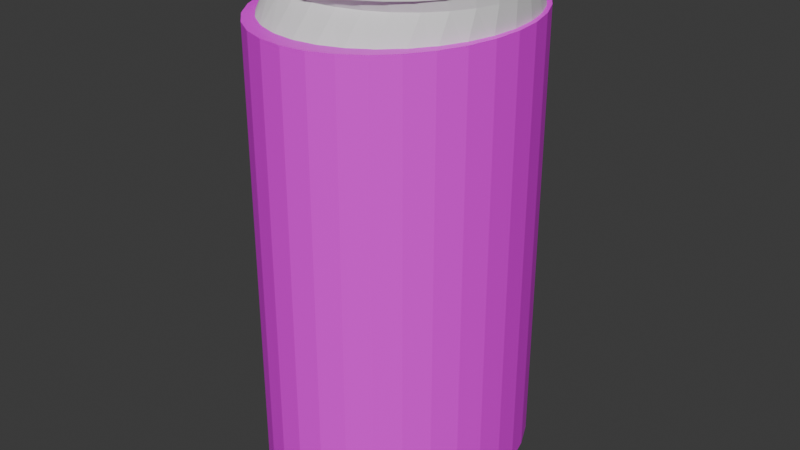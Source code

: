# Source: DEGRANDEW.blend  (saved by Blender 4.4.32; exported with 4.5.12 LTS)
import bpy
from mathutils import Matrix  # noqa: F401  (used for matrix-valued properties, if any)

bpy.ops.wm.read_factory_settings(use_empty=True)
scene = bpy.context.scene
scene.name = 'Scene'

# ---- collections
col_collection = bpy.data.collections.new('Collection'); scene.collection.children.link(col_collection)

# ---- images (referenced by path relative to the original .blend; pixels are not part of the script)
import os
ASSET_DIR = os.environ.get("B2B_ASSET_DIR", "")  # directory of the original .blend (textures are referenced by path, not embedded)
HERE = os.path.dirname(os.path.abspath(__file__))  # packed textures are extracted next to this script under _unpacked/

def load_image(name, relpath, width, height, colorspace="sRGB"):
    """Load a texture the original file referenced (path relative to the .blend, or extracted next to this script)."""
    p = next((c for c in (os.path.join(HERE, relpath), os.path.join(ASSET_DIR, relpath)) if relpath and os.path.exists(c)), "")
    if p:
        img = bpy.data.images.load(p, check_existing=True)
        img.name = name
    else:  # same state as the original file: an image datablock whose file is absent (Cycles renders it pink)
        img = bpy.data.images.new(name, width, height)
        img.source = "FILE"
        img.filepath = "//" + (relpath or name)
    img.colorspace_settings.name = colorspace
    return img
img_untitled__10_x_5_in___1__png = load_image('Untitled (10 x 5 in) (1).png', 'Untitled (10 x 5 in) (1).png', 1024, 1024, 'sRGB')

# ---- materials (node trees are filled in below, after node groups)
mat_material_001 = bpy.data.materials.new('Material.001')

# ---- material node trees
mat_material_001.use_nodes = True; mat_material_001.node_tree.nodes.clear()
_N = mat_material_001.node_tree.nodes; _L = mat_material_001.node_tree.links
n0 = _N.new('ShaderNodeBsdfPrincipled'); n0.name = 'Principled BSDF'; n0.location = (10, 300)
n1 = _N.new('ShaderNodeOutputMaterial'); n1.name = 'Material Output'; n1.location = (300, 300)
n2 = _N.new('ShaderNodeTexImage'); n2.name = 'Image Texture'; n2.location = (-280, 275)
n2.image = img_untitled__10_x_5_in___1__png
_L.new(n0.outputs[0], n1.inputs[0])
_L.new(n2.outputs[0], n0.inputs[0])
n1.is_active_output = True

# ---- world
world_world = bpy.data.worlds.new('World'); scene.world = world_world
world_world.use_nodes = True; world_world.node_tree.nodes.clear()
_N = world_world.node_tree.nodes; _L = world_world.node_tree.links
n0 = _N.new('ShaderNodeOutputWorld'); n0.name = 'World Output'; n0.location = (300, 300)
n1 = _N.new('ShaderNodeBackground'); n1.name = 'Background'; n1.location = (10, 300)
n1.inputs[0].default_value = (0.05088, 0.05088, 0.05088, 1.0)
_L.new(n1.outputs[0], n0.inputs[0])
n0.is_active_output = True
world_world.color = (0.05088, 0.05088, 0.05088)
world_world.sun_shadow_jitter_overblur = 0.0

# ---- meshes
me_cylinder = bpy.data.meshes.new('Cylinder')
me_cylinder.from_pydata([(1.49e-08, 0.8048, -1.0), (0.0, 0.8854, 1.0), (0.1951, 0.7905, -1.0), (0.1951, 0.8693, 1.0), (0.3827, 0.7483, -1.0), (0.3827, 0.8215, 1.0), (0.5556, 0.6798, -1.0), (0.5556, 0.7439, 1.0), (0.7071, 0.5876, -1.0), (0.7071, 0.6395, 1.0), (0.8315, 0.4507, -1.0), (0.8315, 0.5122, 1.0), (0.9239, 0.3105, -1.0), (0.9239, 0.367, 1.0), (0.9808, 0.1583, -1.0), (0.9808, 0.2095, 1.0), (1.0, -2.179e-10, -1.0), (1.0, 0.04562, 1.0), (0.9808, -0.1583, -1.0), (0.9808, -0.1182, 1.0), (0.9239, -0.3105, -1.0), (0.9239, -0.2758, 1.0), (0.8315, -0.4507, -1.0), (0.8315, -0.421, 1.0), (0.7071, -0.5737, -1.0), (0.7071, -0.5482, 1.0), (0.5556, -0.6746, -1.0), (0.5556, -0.6527, 1.0), (0.3827, -0.7495, -1.0), (0.3827, -0.7303, 1.0), (0.1951, -0.7957, -1.0), (0.1951, -0.7781, 1.0), (1.776e-15, -0.8113, -1.0), (0.0, -0.7942, 1.0), (-0.1951, -0.7957, -1.0), (-0.1951, -0.7781, 1.0), (-0.3827, -0.7495, -1.0), (-0.3827, -0.7303, 1.0), (-0.5556, -0.6746, -1.0), (-0.5556, -0.6527, 1.0), (-0.7071, -0.5737, -1.0), (-0.7071, -0.5482, 1.0), (-0.8315, -0.4507, -1.0), (-0.8315, -0.421, 1.0), (-0.9239, -0.3105, -1.0), (-0.9239, -0.2758, 1.0), (-0.9808, -0.1583, -1.0), (-0.9808, -0.1182, 1.0), (-1.0, -2.179e-10, -1.0), (-1.0, 0.04562, 1.0), (-0.9808, 0.1583, -1.0), (-0.9808, 0.2095, 1.0), (-0.9239, 0.3105, -1.0), (-0.9239, 0.367, 1.0), (-0.8315, 0.4507, -1.0), (-0.8315, 0.5122, 1.0), (-0.7071, 0.5737, -1.0), (-0.7071, 0.6395, 1.0), (-0.5556, 0.6746, -1.0), (-0.5556, 0.7439, 1.0), (-0.3827, 0.7483, -1.0), (-0.3827, 0.8215, 1.0), (-0.1951, 0.7905, -1.0), (-0.1951, 0.8693, 1.0), (1.427e-08, 0.938, -0.9156), (0.1951, 0.9214, -0.9156), (0.3827, 0.8722, -0.9156), (0.5556, 0.7922, -0.9156), (0.7071, 0.6846, -0.9156), (0.8315, 0.5261, -0.9156), (0.9239, 0.3629, -0.9156), (0.9808, 0.186, -0.9156), (1.0, 0.001926, -0.9156), (0.9808, -0.1821, -0.9156), (0.9239, -0.3591, -0.9156), (0.8315, -0.5222, -0.9156), (0.7071, -0.6652, -0.9156), (0.5556, -0.7825, -0.9156), (0.3827, -0.8697, -0.9156), (0.1951, -0.9233, -0.9156), (8.882e-16, -0.9415, -0.9156), (-0.1951, -0.9233, -0.9156), (-0.3827, -0.8697, -0.9156), (-0.5556, -0.7825, -0.9156), (-0.7071, -0.6652, -0.9156), (-0.8315, -0.5222, -0.9156), (-0.9239, -0.3591, -0.9156), (-0.9808, -0.1821, -0.9156), (-1.0, 0.001926, -0.9156), (-0.9808, 0.186, -0.9156), (-0.9239, 0.3629, -0.9156), (-0.8315, 0.5261, -0.9156), (-0.7071, 0.669, -0.9156), (-0.5556, 0.7863, -0.9156), (-0.3827, 0.8722, -0.9156), (-0.1951, 0.9214, -0.9156), (5.881e-10, 0.8084, 0.9211), (0.1951, 0.7938, 0.9211), (0.3827, 0.7504, 0.9211), (0.5556, 0.6799, 0.9211), (0.7071, 0.5851, 0.9211), (0.8315, 0.4687, 0.9211), (0.9239, 0.3365, 0.9211), (0.9808, 0.193, 0.9211), (1.0, 0.04382, 0.9211), (0.9808, -0.1054, 0.9211), (0.9239, -0.2489, 0.9211), (0.8315, -0.3811, 0.9211), (0.7071, -0.497, 0.9211), (0.5556, -0.5921, 0.9211), (0.3827, -0.6628, 0.9211), (0.1951, -0.7063, 0.9211), (0.0, -0.721, 0.9211), (-0.1951, -0.7063, 0.9211), (-0.3827, -0.6628, 0.9211), (-0.5556, -0.5921, 0.9211), (-0.7071, -0.497, 0.9211), (-0.8315, -0.3811, 0.9211), (-0.9239, -0.2489, 0.9211), (-0.9808, -0.1054, 0.9211), (-1.0, 0.04382, 0.9211), (-0.9808, 0.193, 0.9211), (-0.9239, 0.3365, 0.9211), (-0.8315, 0.4687, 0.9211), (-0.7071, 0.5846, 0.9211), (-0.5556, 0.6797, 0.9211), (-0.3827, 0.7504, 0.9211), (-0.1951, 0.7938, 0.9211), (0.1951, 1.001, 0.7937), (0.3827, 0.9457, 0.7937), (0.5556, 0.8559, 0.7937), (0.7071, 0.7352, 0.7937), (0.8315, 0.5851, 0.7937), (0.9239, 0.4157, 0.7937), (0.9808, 0.232, 0.7937), (1.0, 0.04091, 0.7937), (0.9808, -0.1502, 0.7937), (0.9239, -0.3339, 0.7937), (0.8315, -0.5032, 0.7937), (0.7071, -0.6517, 0.7937), (0.5556, -0.7735, 0.7937), (0.3827, -0.864, 0.7937), (0.1951, -0.9197, 0.7937), (1.284e-15, -0.9385, 0.7937), (-0.1951, -0.9197, 0.7937), (-0.3827, -0.864, 0.7937), (-0.5556, -0.7735, 0.7937), (-0.7071, -0.6517, 0.7937), (-0.8315, -0.5032, 0.7937), (-0.9239, -0.3339, 0.7937), (-0.9808, -0.1502, 0.7937), (-1.0, 0.04091, 0.7937), (-0.9808, 0.232, 0.7937), (-0.9239, 0.4157, 0.7937), (-0.8315, 0.5851, 0.7937), (-0.7071, 0.7335, 0.7937), (-0.5556, 0.8553, 0.7937), (-0.3827, 0.9457, 0.7937), (-0.1951, 1.001, 0.7937), (1.537e-09, 1.02, 0.7937), (0.0, 0.8854, 0.9606), (0.1951, 0.8693, 0.9606), (0.3827, 0.8215, 0.9606), (0.5556, 0.7439, 0.9606), (0.7071, 0.6395, 0.9606), (0.8315, 0.5122, 0.9606), (0.9239, 0.367, 0.9606), (0.9808, 0.2095, 0.9606), (1.0, 0.04562, 0.9606), (0.9808, -0.1182, 0.9606), (0.9239, -0.2758, 0.9606), (0.8315, -0.421, 0.9606), (0.7071, -0.5482, 0.9606), (0.5556, -0.6527, 0.9606), (0.3827, -0.7303, 0.9606), (0.1951, -0.7781, 0.9606), (0.0, -0.7942, 0.9606), (-0.1951, -0.7781, 0.9606), (-0.3827, -0.7303, 0.9606), (-0.5556, -0.6527, 0.9606), (-0.7071, -0.5482, 0.9606), (-0.8315, -0.421, 0.9606), (-0.9239, -0.2758, 0.9606), (-0.9808, -0.1182, 0.9606), (-1.0, 0.04562, 0.9606), (-0.9808, 0.2095, 0.9606), (-0.9239, 0.367, 0.9606), (-0.8315, 0.5122, 0.9606), (-0.7071, 0.6395, 0.9606), (-0.5556, 0.7439, 0.9606), (-0.3827, 0.8215, 0.9606), (-0.1951, 0.8693, 0.9606)], [], [(96, 1, 3, 97), (97, 3, 5, 98), (98, 5, 7, 99), (99, 7, 9, 100), (100, 9, 11, 101), (101, 11, 13, 102), (102, 13, 15, 103), (103, 15, 17, 104), (104, 17, 19, 105), (105, 19, 21, 106), (106, 21, 23, 107), (107, 23, 25, 108), (108, 25, 27, 109), (109, 27, 29, 110), (110, 29, 31, 111), (111, 31, 33, 112), (112, 33, 35, 113), (113, 35, 37, 114), (114, 37, 39, 115), (115, 39, 41, 116), (116, 41, 43, 117), (117, 43, 45, 118), (118, 45, 47, 119), (119, 47, 49, 120), (120, 49, 51, 121), (121, 51, 53, 122), (122, 53, 55, 123), (123, 55, 57, 124), (124, 57, 59, 125), (125, 59, 61, 126), (11, 9, 164, 165), (126, 61, 63, 127), (127, 63, 1, 96), (0, 2, 4, 6, 8, 10, 12, 14, 16, 18, 20, 22, 24, 26, 28, 30, 32, 34, 36, 38, 40, 42, 44, 46, 48, 50, 52, 54, 56, 58, 60, 62), (62, 95, 64, 0), (60, 94, 95, 62), (58, 93, 94, 60), (56, 92, 93, 58), (54, 91, 92, 56), (52, 90, 91, 54), (50, 89, 90, 52), (48, 88, 89, 50), (46, 87, 88, 48), (44, 86, 87, 46), (42, 85, 86, 44), (40, 84, 85, 42), (38, 83, 84, 40), (36, 82, 83, 38), (34, 81, 82, 36), (32, 80, 81, 34), (30, 79, 80, 32), (28, 78, 79, 30), (26, 77, 78, 28), (24, 76, 77, 26), (22, 75, 76, 24), (20, 74, 75, 22), (18, 73, 74, 20), (16, 72, 73, 18), (14, 71, 72, 16), (12, 70, 71, 14), (10, 69, 70, 12), (8, 68, 69, 10), (6, 67, 68, 8), (4, 66, 67, 6), (2, 65, 66, 4), (0, 64, 65, 2), (158, 127, 96, 159), (157, 126, 127, 158), (156, 125, 126, 157), (155, 124, 125, 156), (154, 123, 124, 155), (153, 122, 123, 154), (152, 121, 122, 153), (151, 120, 121, 152), (150, 119, 120, 151), (149, 118, 119, 150), (148, 117, 118, 149), (147, 116, 117, 148), (146, 115, 116, 147), (145, 114, 115, 146), (144, 113, 114, 145), (143, 112, 113, 144), (142, 111, 112, 143), (141, 110, 111, 142), (140, 109, 110, 141), (139, 108, 109, 140), (138, 107, 108, 139), (137, 106, 107, 138), (136, 105, 106, 137), (135, 104, 105, 136), (134, 103, 104, 135), (133, 102, 103, 134), (132, 101, 102, 133), (131, 100, 101, 132), (130, 99, 100, 131), (129, 98, 99, 130), (128, 97, 98, 129), (159, 96, 97, 128), (64, 159, 128, 65), (65, 128, 129, 66), (66, 129, 130, 67), (67, 130, 131, 68), (68, 131, 132, 69), (69, 132, 133, 70), (70, 133, 134, 71), (71, 134, 135, 72), (72, 135, 136, 73), (73, 136, 137, 74), (74, 137, 138, 75), (75, 138, 139, 76), (76, 139, 140, 77), (77, 140, 141, 78), (78, 141, 142, 79), (79, 142, 143, 80), (80, 143, 144, 81), (81, 144, 145, 82), (82, 145, 146, 83), (83, 146, 147, 84), (84, 147, 148, 85), (85, 148, 149, 86), (86, 149, 150, 87), (87, 150, 151, 88), (88, 151, 152, 89), (89, 152, 153, 90), (90, 153, 154, 91), (91, 154, 155, 92), (92, 155, 156, 93), (93, 156, 157, 94), (94, 157, 158, 95), (95, 158, 159, 64), (161, 160, 191, 190, 189, 188, 187, 186, 185, 184, 183, 182, 181, 180, 179, 178, 177, 176, 175, 174, 173, 172, 171, 170, 169, 168, 167, 166, 165, 164, 163, 162), (29, 27, 173, 174), (47, 45, 182, 183), (3, 1, 160, 161), (1, 63, 191, 160), (21, 19, 169, 170), (39, 37, 178, 179), (57, 55, 187, 188), (13, 11, 165, 166), (31, 29, 174, 175), (49, 47, 183, 184), (5, 3, 161, 162), (23, 21, 170, 171), (41, 39, 179, 180), (59, 57, 188, 189), (15, 13, 166, 167), (33, 31, 175, 176), (51, 49, 184, 185), (7, 5, 162, 163), (25, 23, 171, 172), (43, 41, 180, 181), (61, 59, 189, 190), (17, 15, 167, 168), (35, 33, 176, 177), (53, 51, 185, 186), (9, 7, 163, 164), (27, 25, 172, 173), (45, 43, 181, 182), (63, 61, 190, 191), (19, 17, 168, 169), (37, 35, 177, 178), (55, 53, 186, 187)])
_uv = me_cylinder.uv_layers.new(name='UVMap')
_uv.uv.foreach_set('vector', [1.0, 0.9803, 1.0, 1.0, 0.9688, 1.0, 0.9687, 0.9803, 0.9687, 0.9803, 0.9688, 1.0, 0.9375, 1.0, 0.9375, 0.9803, 0.9375, 0.9803, 0.9375, 1.0, 0.9062, 1.0, 0.9062, 0.9803, 0.9062, 0.9803, 0.9062, 1.0, 0.875, 1.0, 0.875, 0.9803, 0.875, 0.9803, 0.875, 1.0, 0.8438, 1.0, 0.8438, 0.9803, 0.8438, 0.9803, 0.8438, 1.0, 0.8125, 1.0, 0.8125, 0.9803, 0.8125, 0.9803, 0.8125, 1.0, 0.7812, 1.0, 0.7812, 0.9803, 0.7812, 0.9803, 0.7812, 1.0, 0.75, 1.0, 0.75, 0.9803, 0.75, 0.9803, 0.75, 1.0, 0.7188, 1.0, 0.7188, 0.9803, 0.7188, 0.9803, 0.7188, 1.0, 0.6875, 1.0, 0.6875, 0.9803, 0.6875, 0.9803, 0.6875, 1.0, 0.6562, 1.0, 0.6562, 0.9803, 0.6562, 0.9803, 0.6562, 1.0, 0.625, 1.0, 0.625, 0.9803, 0.625, 0.9803, 0.625, 1.0, 0.5938, 1.0, 0.5938, 0.9803, 0.5938, 0.9803, 0.5938, 1.0, 0.5625, 1.0, 0.5625, 0.9803, 0.5625, 0.9803, 0.5625, 1.0, 0.5312, 1.0, 0.5312, 0.9803, 0.5312, 0.9803, 0.5312, 1.0, 0.5, 1.0, 0.5, 0.9803, 0.5, 0.9803, 0.5, 1.0, 0.4688, 1.0, 0.4688, 0.9803, 0.4688, 0.9803, 0.4688, 1.0, 0.4375, 1.0, 0.4375, 0.9803, 0.4375, 0.9803, 0.4375, 1.0, 0.4062, 1.0, 0.4063, 0.9803, 0.4063, 0.9803, 0.4062, 1.0, 0.375, 1.0, 0.375, 0.9803, 0.375, 0.9803, 0.375, 1.0, 0.3438, 1.0, 0.3438, 0.9803, 0.3438, 0.9803, 0.3438, 1.0, 0.3125, 1.0, 0.3125, 0.9803, 0.3125, 0.9803, 0.3125, 1.0, 0.2812, 1.0, 0.2812, 0.9803, 0.2812, 0.9803, 0.2812, 1.0, 0.25, 1.0, 0.25, 0.9803, 0.25, 0.9803, 0.25, 1.0, 0.2188, 1.0, 0.2188, 0.9803, 0.2188, 0.9803, 0.2188, 1.0, 0.1875, 1.0, 0.1875, 0.9803, 0.1875, 0.9803, 0.1875, 1.0, 0.1562, 1.0, 0.1562, 0.9803, 0.1562, 0.9803, 0.1562, 1.0, 0.125, 1.0, 0.125, 0.9803, 0.125, 0.9803, 0.125, 1.0, 0.09375, 1.0, 0.09375, 0.9803, 0.09375, 0.9803, 0.09375, 1.0, 0.0625, 1.0, 0.0625, 0.9803, 0.8438, 1.0, 0.875, 1.0, 0.875, 1.0, 0.8438, 1.0, 0.0625, 0.9803, 0.0625, 1.0, 0.03125, 1.0, 0.03125, 0.9803, 0.03125, 0.9803, 0.03125, 1.0, 0.0, 1.0, 0.0, 0.9803, 0.75, 0.49, 0.7968, 0.4854, 0.8418, 0.4717, 0.8833, 0.4496, 0.9197, 0.4197, 0.9496, 0.3833, 0.9717, 0.3418, 0.9854, 0.2968, 0.99, 0.25, 0.9854, 0.2032, 0.9717, 0.1582, 0.9496, 0.1167, 0.9197, 0.08029, 0.8833, 0.05045, 0.8418, 0.02827, 0.7968, 0.01461, 0.75, 0.01, 0.7032, 0.01461, 0.6582, 0.02827, 0.6167, 0.05045, 0.5803, 0.08029, 0.5504, 0.1167, 0.5283, 0.1582, 0.5146, 0.2032, 0.51, 0.25, 0.5146, 0.2968, 0.5283, 0.3418, 0.5504, 0.3833, 0.5803, 0.4197, 0.6167, 0.4496, 0.6582, 0.4717, 0.7032, 0.4854, 0.03125, 0.5, 0.03125, 0.5211, 0.0, 0.5211, 0.0, 0.5, 0.0625, 0.5, 0.0625, 0.5211, 0.03125, 0.5211, 0.03125, 0.5, 0.09375, 0.5, 0.09375, 0.5211, 0.0625, 0.5211, 0.0625, 0.5, 0.125, 0.5, 0.125, 0.5211, 0.09375, 0.5211, 0.09375, 0.5, 0.1562, 0.5, 0.1563, 0.5211, 0.125, 0.5211, 0.125, 0.5, 0.1875, 0.5, 0.1875, 0.5211, 0.1563, 0.5211, 0.1562, 0.5, 0.2188, 0.5, 0.2188, 0.5211, 0.1875, 0.5211, 0.1875, 0.5, 0.25, 0.5, 0.25, 0.5211, 0.2188, 0.5211, 0.2188, 0.5, 0.2812, 0.5, 0.2812, 0.5211, 0.25, 0.5211, 0.25, 0.5, 0.3125, 0.5, 0.3125, 0.5211, 0.2812, 0.5211, 0.2812, 0.5, 0.3438, 0.5, 0.3438, 0.5211, 0.3125, 0.5211, 0.3125, 0.5, 0.375, 0.5, 0.375, 0.5211, 0.3438, 0.5211, 0.3438, 0.5, 0.4062, 0.5, 0.4062, 0.5211, 0.375, 0.5211, 0.375, 0.5, 0.4375, 0.5, 0.4375, 0.5211, 0.4062, 0.5211, 0.4062, 0.5, 0.4688, 0.5, 0.4688, 0.5211, 0.4375, 0.5211, 0.4375, 0.5, 0.5, 0.5, 0.5, 0.5211, 0.4688, 0.5211, 0.4688, 0.5, 0.5312, 0.5, 0.5312, 0.5211, 0.5, 0.5211, 0.5, 0.5, 0.5625, 0.5, 0.5625, 0.5211, 0.5312, 0.5211, 0.5312, 0.5, 0.5938, 0.5, 0.5938, 0.5211, 0.5625, 0.5211, 0.5625, 0.5, 0.625, 0.5, 0.625, 0.5211, 0.5938, 0.5211, 0.5938, 0.5, 0.6562, 0.5, 0.6563, 0.5211, 0.625, 0.5211, 0.625, 0.5, 0.6875, 0.5, 0.6875, 0.5211, 0.6563, 0.5211, 0.6562, 0.5, 0.7188, 0.5, 0.7188, 0.5211, 0.6875, 0.5211, 0.6875, 0.5, 0.75, 0.5, 0.75, 0.5211, 0.7188, 0.5211, 0.7188, 0.5, 0.7812, 0.5, 0.7812, 0.5211, 0.75, 0.5211, 0.75, 0.5, 0.8125, 0.5, 0.8125, 0.5211, 0.7812, 0.5211, 0.7812, 0.5, 0.8438, 0.5, 0.8438, 0.5211, 0.8125, 0.5211, 0.8125, 0.5, 0.875, 0.5, 0.875, 0.5211, 0.8438, 0.5211, 0.8438, 0.5, 0.9062, 0.5, 0.9062, 0.5211, 0.875, 0.5211, 0.875, 0.5, 0.9375, 0.5, 0.9375, 0.5211, 0.9062, 0.5211, 0.9062, 0.5, 0.9688, 0.5, 0.9688, 0.5211, 0.9375, 0.5211, 0.9375, 0.5, 1.0, 0.5, 1.0, 0.5211, 0.9688, 0.5211, 0.9688, 0.5, 0.03125, 0.9484, 0.03125, 0.9803, 0.0, 0.9803, 0.0, 0.9484, 0.0625, 0.9484, 0.0625, 0.9803, 0.03125, 0.9803, 0.03125, 0.9484, 0.09375, 0.9484, 0.09375, 0.9803, 0.0625, 0.9803, 0.0625, 0.9484, 0.125, 0.9484, 0.125, 0.9803, 0.09375, 0.9803, 0.09375, 0.9484, 0.1562, 0.9484, 0.1562, 0.9803, 0.125, 0.9803, 0.125, 0.9484, 0.1875, 0.9484, 0.1875, 0.9803, 0.1562, 0.9803, 0.1562, 0.9484, 0.2188, 0.9484, 0.2188, 0.9803, 0.1875, 0.9803, 0.1875, 0.9484, 0.25, 0.9484, 0.25, 0.9803, 0.2188, 0.9803, 0.2188, 0.9484, 0.2813, 0.9484, 0.2812, 0.9803, 0.25, 0.9803, 0.25, 0.9484, 0.3125, 0.9484, 0.3125, 0.9803, 0.2812, 0.9803, 0.2813, 0.9484, 0.3438, 0.9484, 0.3438, 0.9803, 0.3125, 0.9803, 0.3125, 0.9484, 0.375, 0.9484, 0.375, 0.9803, 0.3438, 0.9803, 0.3438, 0.9484, 0.4063, 0.9484, 0.4063, 0.9803, 0.375, 0.9803, 0.375, 0.9484, 0.4375, 0.9484, 0.4375, 0.9803, 0.4063, 0.9803, 0.4063, 0.9484, 0.4688, 0.9484, 0.4688, 0.9803, 0.4375, 0.9803, 0.4375, 0.9484, 0.5, 0.9484, 0.5, 0.9803, 0.4688, 0.9803, 0.4688, 0.9484, 0.5312, 0.9484, 0.5312, 0.9803, 0.5, 0.9803, 0.5, 0.9484, 0.5625, 0.9484, 0.5625, 0.9803, 0.5312, 0.9803, 0.5312, 0.9484, 0.5938, 0.9484, 0.5938, 0.9803, 0.5625, 0.9803, 0.5625, 0.9484, 0.625, 0.9484, 0.625, 0.9803, 0.5938, 0.9803, 0.5938, 0.9484, 0.6562, 0.9484, 0.6562, 0.9803, 0.625, 0.9803, 0.625, 0.9484, 0.6875, 0.9484, 0.6875, 0.9803, 0.6562, 0.9803, 0.6562, 0.9484, 0.7188, 0.9484, 0.7188, 0.9803, 0.6875, 0.9803, 0.6875, 0.9484, 0.75, 0.9484, 0.75, 0.9803, 0.7188, 0.9803, 0.7188, 0.9484, 0.7812, 0.9484, 0.7812, 0.9803, 0.75, 0.9803, 0.75, 0.9484, 0.8125, 0.9484, 0.8125, 0.9803, 0.7812, 0.9803, 0.7812, 0.9484, 0.8438, 0.9484, 0.8438, 0.9803, 0.8125, 0.9803, 0.8125, 0.9484, 0.875, 0.9484, 0.875, 0.9803, 0.8438, 0.9803, 0.8438, 0.9484, 0.9062, 0.9484, 0.9062, 0.9803, 0.875, 0.9803, 0.875, 0.9484, 0.9375, 0.9484, 0.9375, 0.9803, 0.9062, 0.9803, 0.9062, 0.9484, 0.9687, 0.9484, 0.9687, 0.9803, 0.9375, 0.9803, 0.9375, 0.9484, 1.0, 0.9484, 1.0, 0.9803, 0.9687, 0.9803, 0.9687, 0.9484, 1.0, 0.5211, 1.0, 0.9484, 0.9687, 0.9484, 0.9688, 0.5211, 0.9688, 0.5211, 0.9687, 0.9484, 0.9375, 0.9484, 0.9375, 0.5211, 0.9375, 0.5211, 0.9375, 0.9484, 0.9062, 0.9484, 0.9062, 0.5211, 0.9062, 0.5211, 0.9062, 0.9484, 0.875, 0.9484, 0.875, 0.5211, 0.875, 0.5211, 0.875, 0.9484, 0.8438, 0.9484, 0.8438, 0.5211, 0.8438, 0.5211, 0.8438, 0.9484, 0.8125, 0.9484, 0.8125, 0.5211, 0.8125, 0.5211, 0.8125, 0.9484, 0.7812, 0.9484, 0.7812, 0.5211, 0.7812, 0.5211, 0.7812, 0.9484, 0.75, 0.9484, 0.75, 0.5211, 0.75, 0.5211, 0.75, 0.9484, 0.7188, 0.9484, 0.7188, 0.5211, 0.7188, 0.5211, 0.7188, 0.9484, 0.6875, 0.9484, 0.6875, 0.5211, 0.6875, 0.5211, 0.6875, 0.9484, 0.6562, 0.9484, 0.6563, 0.5211, 0.6563, 0.5211, 0.6562, 0.9484, 0.625, 0.9484, 0.625, 0.5211, 0.625, 0.5211, 0.625, 0.9484, 0.5938, 0.9484, 0.5938, 0.5211, 0.5938, 0.5211, 0.5938, 0.9484, 0.5625, 0.9484, 0.5625, 0.5211, 0.5625, 0.5211, 0.5625, 0.9484, 0.5312, 0.9484, 0.5312, 0.5211, 0.5312, 0.5211, 0.5312, 0.9484, 0.5, 0.9484, 0.5, 0.5211, 0.5, 0.5211, 0.5, 0.9484, 0.4688, 0.9484, 0.4688, 0.5211, 0.4688, 0.5211, 0.4688, 0.9484, 0.4375, 0.9484, 0.4375, 0.5211, 0.4375, 0.5211, 0.4375, 0.9484, 0.4063, 0.9484, 0.4062, 0.5211, 0.4062, 0.5211, 0.4063, 0.9484, 0.375, 0.9484, 0.375, 0.5211, 0.375, 0.5211, 0.375, 0.9484, 0.3438, 0.9484, 0.3438, 0.5211, 0.3438, 0.5211, 0.3438, 0.9484, 0.3125, 0.9484, 0.3125, 0.5211, 0.3125, 0.5211, 0.3125, 0.9484, 0.2813, 0.9484, 0.2812, 0.5211, 0.2812, 0.5211, 0.2813, 0.9484, 0.25, 0.9484, 0.25, 0.5211, 0.25, 0.5211, 0.25, 0.9484, 0.2188, 0.9484, 0.2188, 0.5211, 0.2188, 0.5211, 0.2188, 0.9484, 0.1875, 0.9484, 0.1875, 0.5211, 0.1875, 0.5211, 0.1875, 0.9484, 0.1562, 0.9484, 0.1563, 0.5211, 0.1563, 0.5211, 0.1562, 0.9484, 0.125, 0.9484, 0.125, 0.5211, 0.125, 0.5211, 0.125, 0.9484, 0.09375, 0.9484, 0.09375, 0.5211, 0.09375, 0.5211, 0.09375, 0.9484, 0.0625, 0.9484, 0.0625, 0.5211, 0.0625, 0.5211, 0.0625, 0.9484, 0.03125, 0.9484, 0.03125, 0.5211, 0.03125, 0.5211, 0.03125, 0.9484, 0.0, 0.9484, 0.0, 0.5211, 0.2968, 0.4854, 0.25, 0.49, 0.2032, 0.4854, 0.1582, 0.4717, 0.1167, 0.4496, 0.08029, 0.4197, 0.05045, 0.3833, 0.02827, 0.3418, 0.01461, 0.2968, 0.01, 0.25, 0.01461, 0.2032, 0.02827, 0.1582, 0.05045, 0.1167, 0.08029, 0.08029, 0.1167, 0.05045, 0.1582, 0.02827, 0.2032, 0.01461, 0.25, 0.01, 0.2968, 0.01461, 0.3418, 0.02827, 0.3833, 0.05045, 0.4197, 0.08029, 0.4496, 0.1167, 0.4717, 0.1582, 0.4854, 0.2032, 0.49, 0.25, 0.4854, 0.2968, 0.4717, 0.3418, 0.4496, 0.3833, 0.4197, 0.4197, 0.3833, 0.4496, 0.3418, 0.4717, 0.5625, 1.0, 0.5938, 1.0, 0.5938, 1.0, 0.5625, 1.0, 0.2812, 1.0, 0.3125, 1.0, 0.3125, 1.0, 0.2812, 1.0, 0.9688, 1.0, 1.0, 1.0, 1.0, 1.0, 0.9688, 1.0, 0.0, 1.0, 0.03125, 1.0, 0.03125, 1.0, 0.0, 1.0, 0.6875, 1.0, 0.7188, 1.0, 0.7188, 1.0, 0.6875, 1.0, 0.4062, 1.0, 0.4375, 1.0, 0.4375, 1.0, 0.4062, 1.0, 0.125, 1.0, 0.1562, 1.0, 0.1562, 1.0, 0.125, 1.0, 0.8125, 1.0, 0.8438, 1.0, 0.8438, 1.0, 0.8125, 1.0, 0.5312, 1.0, 0.5625, 1.0, 0.5625, 1.0, 0.5312, 1.0, 0.25, 1.0, 0.2812, 1.0, 0.2812, 1.0, 0.25, 1.0, 0.9375, 1.0, 0.9688, 1.0, 0.9688, 1.0, 0.9375, 1.0, 0.6562, 1.0, 0.6875, 1.0, 0.6875, 1.0, 0.6562, 1.0, 0.375, 1.0, 0.4062, 1.0, 0.4062, 1.0, 0.375, 1.0, 0.09375, 1.0, 0.125, 1.0, 0.125, 1.0, 0.09375, 1.0, 0.7812, 1.0, 0.8125, 1.0, 0.8125, 1.0, 0.7812, 1.0, 0.5, 1.0, 0.5312, 1.0, 0.5312, 1.0, 0.5, 1.0, 0.2188, 1.0, 0.25, 1.0, 0.25, 1.0, 0.2188, 1.0, 0.9062, 1.0, 0.9375, 1.0, 0.9375, 1.0, 0.9062, 1.0, 0.625, 1.0, 0.6562, 1.0, 0.6562, 1.0, 0.625, 1.0, 0.3438, 1.0, 0.375, 1.0, 0.375, 1.0, 0.3438, 1.0, 0.0625, 1.0, 0.09375, 1.0, 0.09375, 1.0, 0.0625, 1.0, 0.75, 1.0, 0.7812, 1.0, 0.7812, 1.0, 0.75, 1.0, 0.4688, 1.0, 0.5, 1.0, 0.5, 1.0, 0.4688, 1.0, 0.1875, 1.0, 0.2188, 1.0, 0.2188, 1.0, 0.1875, 1.0, 0.875, 1.0, 0.9062, 1.0, 0.9062, 1.0, 0.875, 1.0, 0.5938, 1.0, 0.625, 1.0, 0.625, 1.0, 0.5938, 1.0, 0.3125, 1.0, 0.3438, 1.0, 0.3438, 1.0, 0.3125, 1.0, 0.03125, 1.0, 0.0625, 1.0, 0.0625, 1.0, 0.03125, 1.0, 0.7188, 1.0, 0.75, 1.0, 0.75, 1.0, 0.7188, 1.0, 0.4375, 1.0, 0.4688, 1.0, 0.4688, 1.0, 0.4375, 1.0, 0.1562, 1.0, 0.1875, 1.0, 0.1875, 1.0, 0.1562, 1.0])
me_cylinder.update()
me_cylinder_001 = bpy.data.meshes.new('Cylinder.001')
me_cylinder_001.from_pydata([(0.0, 1.0, -1.0), (0.0, 1.0, 1.0), (0.1951, 0.9808, -1.0), (0.1951, 0.9808, 1.0), (0.3827, 0.9239, -1.0), (0.3827, 0.9239, 1.0), (0.5556, 0.8315, -1.0), (0.5556, 0.8315, 1.0), (0.7071, 0.7071, -1.0), (0.7071, 0.7071, 1.0), (0.8315, 0.5556, -1.0), (0.8315, 0.5556, 1.0), (0.9239, 0.3827, -1.0), (0.9239, 0.3827, 1.0), (0.9808, 0.1951, -1.0), (0.9808, 0.1951, 1.0), (1.0, 0.0, -1.0), (1.0, 0.0, 1.0), (0.9808, -0.1951, -1.0), (0.9808, -0.1951, 1.0), (0.9239, -0.3827, -1.0), (0.9239, -0.3827, 1.0), (0.8315, -0.5556, -1.0), (0.8315, -0.5556, 1.0), (0.7071, -0.7071, -1.0), (0.7071, -0.7071, 1.0), (0.5556, -0.8315, -1.0), (0.5556, -0.8315, 1.0), (0.3827, -0.9239, -1.0), (0.3827, -0.9239, 1.0), (0.1951, -0.9808, -1.0), (0.1951, -0.9808, 1.0), (0.0, -1.0, -1.0), (0.0, -1.0, 1.0), (-0.1951, -0.9808, -1.0), (-0.1951, -0.9808, 1.0), (-0.3827, -0.9239, -1.0), (-0.3827, -0.9239, 1.0), (-0.5556, -0.8315, -1.0), (-0.5556, -0.8315, 1.0), (-0.7071, -0.7071, -1.0), (-0.7071, -0.7071, 1.0), (-0.8315, -0.5556, -1.0), (-0.8315, -0.5556, 1.0), (-0.9239, -0.3827, -1.0), (-0.9239, -0.3827, 1.0), (-0.9808, -0.1951, -1.0), (-0.9808, -0.1951, 1.0), (-1.0, 0.0, -1.0), (-1.0, 0.0, 1.0), (-0.9808, 0.1951, -1.0), (-0.9808, 0.1951, 1.0), (-0.9239, 0.3827, -1.0), (-0.9239, 0.3827, 1.0), (-0.8315, 0.5556, -1.0), (-0.8315, 0.5556, 1.0), (-0.7071, 0.7071, -1.0), (-0.7071, 0.7071, 1.0), (-0.5556, 0.8315, -1.0), (-0.5556, 0.8315, 1.0), (-0.3827, 0.9239, -1.0), (-0.3827, 0.9239, 1.0), (-0.1951, 0.9808, -1.0), (-0.1951, 0.9808, 1.0)], [], [(0, 1, 3, 2), (2, 3, 5, 4), (4, 5, 7, 6), (6, 7, 9, 8), (8, 9, 11, 10), (10, 11, 13, 12), (12, 13, 15, 14), (14, 15, 17, 16), (16, 17, 19, 18), (18, 19, 21, 20), (20, 21, 23, 22), (22, 23, 25, 24), (24, 25, 27, 26), (26, 27, 29, 28), (28, 29, 31, 30), (30, 31, 33, 32), (32, 33, 35, 34), (34, 35, 37, 36), (36, 37, 39, 38), (38, 39, 41, 40), (40, 41, 43, 42), (42, 43, 45, 44), (44, 45, 47, 46), (46, 47, 49, 48), (48, 49, 51, 50), (50, 51, 53, 52), (52, 53, 55, 54), (54, 55, 57, 56), (56, 57, 59, 58), (58, 59, 61, 60), (3, 1, 63, 61, 59, 57, 55, 53, 51, 49, 47, 45, 43, 41, 39, 37, 35, 33, 31, 29, 27, 25, 23, 21, 19, 17, 15, 13, 11, 9, 7, 5), (60, 61, 63, 62), (62, 63, 1, 0), (0, 2, 4, 6, 8, 10, 12, 14, 16, 18, 20, 22, 24, 26, 28, 30, 32, 34, 36, 38, 40, 42, 44, 46, 48, 50, 52, 54, 56, 58, 60, 62)])
_uv = me_cylinder_001.uv_layers.new(name='UVMap')
_uv.uv.foreach_set('vector', [1.0, 0.001103, 1.0, 1.0, 0.9688, 1.0, 0.9688, 0.001103, 0.9688, 0.001103, 0.9688, 1.0, 0.9375, 1.0, 0.9375, 0.001103, 0.9375, 0.001103, 0.9375, 1.0, 0.9062, 1.0, 0.9062, 0.001103, 0.9062, 0.001103, 0.9062, 1.0, 0.875, 1.0, 0.875, 0.001103, 0.875, 0.001103, 0.875, 1.0, 0.8438, 1.0, 0.8438, 0.001103, 0.8438, 0.001103, 0.8438, 1.0, 0.8125, 1.0, 0.8125, 0.001103, 0.8125, 0.001103, 0.8125, 1.0, 0.7812, 1.0, 0.7812, 0.001103, 0.7812, 0.001103, 0.7812, 1.0, 0.75, 1.0, 0.75, 0.001103, 0.75, 0.001103, 0.75, 1.0, 0.7188, 1.0, 0.7188, 0.001103, 0.7188, 0.001103, 0.7188, 1.0, 0.6875, 1.0, 0.6875, 0.001103, 0.6875, 0.001103, 0.6875, 1.0, 0.6562, 1.0, 0.6562, 0.001103, 0.6562, 0.001103, 0.6562, 1.0, 0.625, 1.0, 0.625, 0.001103, 0.625, 0.001103, 0.625, 1.0, 0.5938, 1.0, 0.5938, 0.001103, 0.5938, 0.001103, 0.5938, 1.0, 0.5625, 1.0, 0.5625, 0.001103, 0.5625, 0.001103, 0.5625, 1.0, 0.5312, 1.0, 0.5312, 0.001103, 0.5312, 0.001103, 0.5312, 1.0, 0.5, 1.0, 0.5, 0.001103, 0.5, 0.001103, 0.5, 1.0, 0.4688, 1.0, 0.4688, 0.001103, 0.4688, 0.001103, 0.4688, 1.0, 0.4375, 1.0, 0.4375, 0.001103, 0.4375, 0.001103, 0.4375, 1.0, 0.4062, 1.0, 0.4062, 0.001103, 0.4062, 0.001103, 0.4062, 1.0, 0.375, 1.0, 0.375, 0.001103, 0.375, 0.001103, 0.375, 1.0, 0.3438, 1.0, 0.3438, 0.001103, 0.3438, 0.001103, 0.3438, 1.0, 0.3125, 1.0, 0.3125, 0.001103, 0.3125, 0.001103, 0.3125, 1.0, 0.2812, 1.0, 0.2812, 0.001103, 0.2812, 0.001103, 0.2812, 1.0, 0.25, 1.0, 0.25, 0.001103, 0.25, 0.001103, 0.25, 1.0, 0.2188, 1.0, 0.2188, 0.001103, 0.2188, 0.001103, 0.2188, 1.0, 0.1875, 1.0, 0.1875, 0.001103, 0.1875, 0.001103, 0.1875, 1.0, 0.1562, 1.0, 0.1562, 0.001103, 0.1562, 0.001103, 0.1562, 1.0, 0.125, 1.0, 0.125, 0.001103, 0.125, 0.001103, 0.125, 1.0, 0.09375, 1.0, 0.09375, 0.001103, 0.09375, 0.001103, 0.09375, 1.0, 0.0625, 1.0, 0.0625, 0.001103, 1.402, 0.05301, 1.355, 0.05762, 1.308, 0.05301, 1.263, 0.03935, 1.221, 0.01717, 1.185, -0.01267, 1.155, -0.04904, 1.133, -0.09053, 1.119, -0.1356, 1.115, -0.1824, 1.119, -0.2292, 1.133, -0.2742, 1.155, -0.3157, 1.185, -0.3521, 1.221, -0.3819, 1.263, -0.4041, 1.308, -0.4178, 1.355, -0.4224, 1.402, -0.4178, 1.447, -0.4041, 1.488, -0.3819, 1.525, -0.3521, 1.554, -0.3157, 1.577, -0.2742, 1.59, -0.2292, 1.595, -0.1824, 1.59, -0.1356, 1.577, -0.09053, 1.554, -0.04904, 1.525, -0.01267, 1.488, 0.01717, 1.447, 0.03935, 0.0625, 0.001103, 0.0625, 1.0, 0.03125, 1.0, 0.03125, 0.001103, 0.03125, 0.001103, 0.03125, 1.0, 0.0, 1.0, 0.0, 0.001103, 1.855, 0.05762, 1.902, 0.05301, 1.947, 0.03935, 1.988, 0.01717, 2.025, -0.01267, 2.054, -0.04904, 2.077, -0.09053, 2.09, -0.1356, 2.095, -0.1824, 2.09, -0.2292, 2.077, -0.2742, 2.054, -0.3157, 2.025, -0.3521, 1.988, -0.3819, 1.947, -0.4041, 1.902, -0.4178, 1.855, -0.4224, 1.808, -0.4178, 1.763, -0.4041, 1.721, -0.3819, 1.685, -0.3521, 1.655, -0.3157, 1.633, -0.2742, 1.619, -0.2292, 1.615, -0.1824, 1.619, -0.1356, 1.633, -0.09053, 1.655, -0.04904, 1.685, -0.01267, 1.721, 0.01717, 1.763, 0.03935, 1.808, 0.05301])
me_cylinder_001.materials.append(mat_material_001)
me_cylinder_001.update()

# ---- objects
ob_cylinder = bpy.data.objects.new('Cylinder', me_cylinder)
ob_cylinder_001 = bpy.data.objects.new('Cylinder.001', me_cylinder_001)

# ---- transforms, parenting, visibility, modifiers, constraints
ob_cylinder.location = (0.0, 0.0, 0.09659)
ob_cylinder.scale = (1.0, 1.249, 2.201)
ob_cylinder_001.location = (0.0, 0.01384, 0.0)
ob_cylinder_001.rotation_euler = (0.0, -0.0, 0.01617)
ob_cylinder_001.scale = (1.046, 1.258, 1.916)

# ---- collection membership
col_collection.objects.link(ob_cylinder)
col_collection.objects.link(ob_cylinder_001)

# ---- scene / render settings (as saved in the file)
scene.frame_start = 1; scene.frame_end = 250; scene.frame_set(1)
scene.render.engine = 'BLENDER_EEVEE_NEXT'
bpy.context.view_layer.update()

# ---- added for rendering (the .blend has no active camera and no usable light): camera, sun
cam_auto = bpy.data.cameras.new('AutoCamera')
cam_auto.lens = 50.0
cam_auto.sensor_width = 36.0
cam_auto.clip_end = 1000.0
ob_auto_camera = bpy.data.objects.new('AutoCamera', cam_auto)
scene.collection.objects.link(ob_auto_camera)
ob_auto_camera.location = (5.10402, -6.11099, 4.17981)
ob_auto_camera.rotation_euler = (1.09748, -7.21219e-08, 0.694738)
scene.camera = ob_auto_camera
light_auto_sun = bpy.data.lights.new('AutoSun', 'SUN')
light_auto_sun.energy = 3.0
light_auto_sun.angle = 0.0523599
ob_auto_sun = bpy.data.objects.new('AutoSun', light_auto_sun)
scene.collection.objects.link(ob_auto_sun)
ob_auto_sun.rotation_euler = (0.872665, 0.174533, 0.523599)
bpy.context.view_layer.update()
